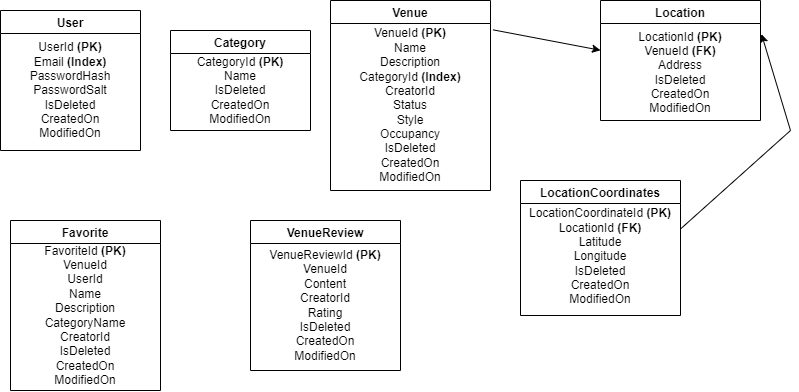

The diagram above was exported from draw.io. Its source (the exported page's mxGraphModel, read from the mxfile embedded in the PNG):
<mxGraphModel dx="1146" dy="603" grid="1" gridSize="10" guides="1" tooltips="1" connect="1" arrows="1" fold="1" page="1" pageScale="1" pageWidth="850" pageHeight="1100" math="0" shadow="0">
  <root>
    <mxCell id="0" />
    <mxCell id="1" parent="0" />
    <mxCell id="6CxiFB-d8KeUkMRi1WFh-7" value="User" style="swimlane;" vertex="1" parent="1">
      <mxGeometry x="40" y="210" width="140" height="140" as="geometry" />
    </mxCell>
    <mxCell id="6CxiFB-d8KeUkMRi1WFh-11" value="&lt;div style=&quot;&quot;&gt;&lt;span style=&quot;background-color: initial;&quot;&gt;UserId &lt;b&gt;(PK)&lt;/b&gt;&lt;/span&gt;&lt;/div&gt;&lt;div style=&quot;&quot;&gt;&lt;span style=&quot;background-color: initial;&quot;&gt;Email &lt;b&gt;(Index)&lt;/b&gt;&lt;/span&gt;&lt;/div&gt;&lt;div style=&quot;&quot;&gt;&lt;span style=&quot;background-color: initial;&quot;&gt;PasswordHash&lt;/span&gt;&lt;/div&gt;&lt;div style=&quot;&quot;&gt;&lt;span style=&quot;background-color: initial;&quot;&gt;PasswordSalt&lt;/span&gt;&lt;/div&gt;&lt;div style=&quot;&quot;&gt;&lt;span style=&quot;background-color: initial;&quot;&gt;IsDeleted&lt;/span&gt;&lt;/div&gt;&lt;div style=&quot;&quot;&gt;&lt;span style=&quot;background-color: initial;&quot;&gt;CreatedOn&lt;/span&gt;&lt;/div&gt;&lt;div style=&quot;&quot;&gt;&lt;span style=&quot;background-color: initial;&quot;&gt;ModifiedOn&lt;/span&gt;&lt;/div&gt;" style="text;strokeColor=none;fillColor=none;html=1;whiteSpace=wrap;verticalAlign=middle;overflow=hidden;align=center;" vertex="1" parent="6CxiFB-d8KeUkMRi1WFh-7">
      <mxGeometry y="20" width="140" height="120" as="geometry" />
    </mxCell>
    <mxCell id="6CxiFB-d8KeUkMRi1WFh-12" value="Venue" style="swimlane;" vertex="1" parent="1">
      <mxGeometry x="370" y="200" width="160" height="190" as="geometry" />
    </mxCell>
    <mxCell id="6CxiFB-d8KeUkMRi1WFh-13" value="&lt;div style=&quot;&quot;&gt;&lt;span style=&quot;background-color: initial;&quot;&gt;VenueId &lt;b&gt;(PK)&lt;/b&gt;&lt;/span&gt;&lt;/div&gt;&lt;div style=&quot;&quot;&gt;&lt;span style=&quot;background-color: initial;&quot;&gt;Name&lt;/span&gt;&lt;/div&gt;&lt;div style=&quot;&quot;&gt;&lt;span style=&quot;background-color: initial;&quot;&gt;Description&lt;/span&gt;&lt;/div&gt;&lt;div style=&quot;&quot;&gt;&lt;span style=&quot;background-color: initial;&quot;&gt;CategoryId &lt;b&gt;(Index)&lt;/b&gt;&lt;/span&gt;&lt;/div&gt;&lt;div style=&quot;&quot;&gt;&lt;span style=&quot;background-color: initial;&quot;&gt;CreatorId&lt;/span&gt;&lt;/div&gt;&lt;div style=&quot;&quot;&gt;&lt;span style=&quot;background-color: initial;&quot;&gt;Status&lt;/span&gt;&lt;/div&gt;&lt;div style=&quot;&quot;&gt;&lt;span style=&quot;background-color: initial;&quot;&gt;Style&lt;/span&gt;&lt;/div&gt;&lt;div style=&quot;&quot;&gt;&lt;span style=&quot;background-color: initial;&quot;&gt;Occupancy&lt;/span&gt;&lt;/div&gt;&lt;div style=&quot;&quot;&gt;&lt;span style=&quot;background-color: initial;&quot;&gt;IsDeleted&lt;/span&gt;&lt;/div&gt;&lt;div style=&quot;&quot;&gt;&lt;span style=&quot;background-color: initial;&quot;&gt;CreatedOn&lt;/span&gt;&lt;/div&gt;&lt;div style=&quot;&quot;&gt;&lt;span style=&quot;background-color: initial;&quot;&gt;ModifiedOn&lt;/span&gt;&lt;/div&gt;" style="text;strokeColor=none;fillColor=none;html=1;whiteSpace=wrap;verticalAlign=middle;overflow=hidden;align=center;" vertex="1" parent="6CxiFB-d8KeUkMRi1WFh-12">
      <mxGeometry y="20" width="160" height="170" as="geometry" />
    </mxCell>
    <mxCell id="6CxiFB-d8KeUkMRi1WFh-14" value="Location" style="swimlane;" vertex="1" parent="1">
      <mxGeometry x="640" y="200" width="160" height="120" as="geometry" />
    </mxCell>
    <mxCell id="6CxiFB-d8KeUkMRi1WFh-15" value="&lt;div style=&quot;&quot;&gt;&lt;span style=&quot;background-color: initial;&quot;&gt;&lt;br&gt;&lt;/span&gt;&lt;/div&gt;&lt;div style=&quot;&quot;&gt;&lt;span style=&quot;background-color: initial;&quot;&gt;LocationId &lt;b&gt;(PK)&lt;/b&gt;&lt;/span&gt;&lt;/div&gt;&lt;div style=&quot;&quot;&gt;&lt;span style=&quot;background-color: initial;&quot;&gt;VenueId &lt;b&gt;(FK)&lt;/b&gt;&lt;/span&gt;&lt;/div&gt;&lt;div style=&quot;&quot;&gt;Address&lt;/div&gt;&lt;div style=&quot;&quot;&gt;&lt;span style=&quot;background-color: initial;&quot;&gt;IsDeleted&lt;/span&gt;&lt;br&gt;&lt;/div&gt;&lt;div style=&quot;&quot;&gt;&lt;span style=&quot;background-color: initial;&quot;&gt;CreatedOn&lt;/span&gt;&lt;/div&gt;&lt;div style=&quot;&quot;&gt;&lt;span style=&quot;background-color: initial;&quot;&gt;ModifiedOn&lt;/span&gt;&lt;/div&gt;" style="text;strokeColor=none;fillColor=none;html=1;whiteSpace=wrap;verticalAlign=middle;overflow=hidden;align=center;" vertex="1" parent="6CxiFB-d8KeUkMRi1WFh-14">
      <mxGeometry y="10" width="160" height="110" as="geometry" />
    </mxCell>
    <mxCell id="6CxiFB-d8KeUkMRi1WFh-16" value="LocationCoordinates" style="swimlane;" vertex="1" parent="1">
      <mxGeometry x="560" y="380" width="160" height="135" as="geometry" />
    </mxCell>
    <mxCell id="6CxiFB-d8KeUkMRi1WFh-17" value="&lt;div style=&quot;&quot;&gt;&lt;span style=&quot;background-color: initial;&quot;&gt;LocationCoordinateId &lt;b&gt;(PK)&lt;/b&gt;&lt;br&gt;&lt;/span&gt;&lt;/div&gt;&lt;div style=&quot;&quot;&gt;&lt;span style=&quot;background-color: initial;&quot;&gt;LocationId &lt;b&gt;(FK)&lt;/b&gt;&lt;/span&gt;&lt;/div&gt;&lt;div style=&quot;&quot;&gt;Latitude&lt;/div&gt;&lt;div style=&quot;&quot;&gt;Longitude&lt;/div&gt;&lt;div style=&quot;&quot;&gt;&lt;span style=&quot;background-color: initial;&quot;&gt;IsDeleted&lt;/span&gt;&lt;br&gt;&lt;/div&gt;&lt;div style=&quot;&quot;&gt;&lt;span style=&quot;background-color: initial;&quot;&gt;CreatedOn&lt;/span&gt;&lt;/div&gt;&lt;div style=&quot;&quot;&gt;&lt;span style=&quot;background-color: initial;&quot;&gt;ModifiedOn&lt;/span&gt;&lt;/div&gt;" style="text;strokeColor=none;fillColor=none;html=1;whiteSpace=wrap;verticalAlign=middle;overflow=hidden;align=center;" vertex="1" parent="6CxiFB-d8KeUkMRi1WFh-16">
      <mxGeometry y="21" width="160" height="110" as="geometry" />
    </mxCell>
    <mxCell id="6CxiFB-d8KeUkMRi1WFh-19" value="" style="endArrow=classic;html=1;rounded=0;exitX=1.016;exitY=0.055;exitDx=0;exitDy=0;exitPerimeter=0;" edge="1" parent="1" source="6CxiFB-d8KeUkMRi1WFh-13" target="6CxiFB-d8KeUkMRi1WFh-15">
      <mxGeometry width="50" height="50" relative="1" as="geometry">
        <mxPoint x="550" y="250" as="sourcePoint" />
        <mxPoint x="600" y="200" as="targetPoint" />
      </mxGeometry>
    </mxCell>
    <mxCell id="6CxiFB-d8KeUkMRi1WFh-20" value="" style="endArrow=classic;html=1;rounded=0;exitX=1;exitY=0.25;exitDx=0;exitDy=0;entryX=1.006;entryY=0.214;entryDx=0;entryDy=0;entryPerimeter=0;" edge="1" parent="1" source="6CxiFB-d8KeUkMRi1WFh-17" target="6CxiFB-d8KeUkMRi1WFh-15">
      <mxGeometry width="50" height="50" relative="1" as="geometry">
        <mxPoint x="739.9999999999999" y="429.9999999999999" as="sourcePoint" />
        <mxPoint x="844.8799999999998" y="447.27999999999986" as="targetPoint" />
        <Array as="points">
          <mxPoint x="830" y="330" />
        </Array>
      </mxGeometry>
    </mxCell>
    <mxCell id="6CxiFB-d8KeUkMRi1WFh-21" value="Category" style="swimlane;" vertex="1" parent="1">
      <mxGeometry x="210" y="230" width="140" height="100" as="geometry" />
    </mxCell>
    <mxCell id="6CxiFB-d8KeUkMRi1WFh-22" value="&lt;div style=&quot;&quot;&gt;&lt;span style=&quot;background-color: initial;&quot;&gt;CategoryId &lt;b&gt;(PK)&lt;/b&gt;&lt;/span&gt;&lt;/div&gt;&lt;div style=&quot;&quot;&gt;&lt;span style=&quot;background-color: initial;&quot;&gt;Name&lt;/span&gt;&lt;/div&gt;&lt;div style=&quot;&quot;&gt;&lt;span style=&quot;background-color: initial;&quot;&gt;IsDeleted&lt;/span&gt;&lt;/div&gt;&lt;div style=&quot;&quot;&gt;&lt;span style=&quot;background-color: initial;&quot;&gt;CreatedOn&lt;/span&gt;&lt;br&gt;&lt;/div&gt;&lt;div style=&quot;&quot;&gt;&lt;span style=&quot;background-color: initial;&quot;&gt;ModifiedOn&lt;/span&gt;&lt;/div&gt;" style="text;strokeColor=none;fillColor=none;html=1;whiteSpace=wrap;verticalAlign=middle;overflow=hidden;align=center;" vertex="1" parent="6CxiFB-d8KeUkMRi1WFh-21">
      <mxGeometry y="20" width="140" height="80" as="geometry" />
    </mxCell>
    <mxCell id="6CxiFB-d8KeUkMRi1WFh-23" value="Favorite" style="swimlane;" vertex="1" parent="1">
      <mxGeometry x="50" y="420" width="150" height="170" as="geometry" />
    </mxCell>
    <mxCell id="6CxiFB-d8KeUkMRi1WFh-24" value="&lt;div style=&quot;&quot;&gt;FavoriteId &lt;b&gt;(PK)&lt;/b&gt;&lt;/div&gt;&lt;div style=&quot;&quot;&gt;VenueId&lt;/div&gt;&lt;div style=&quot;&quot;&gt;UserId&lt;/div&gt;&lt;div style=&quot;&quot;&gt;Name&lt;/div&gt;&lt;div style=&quot;&quot;&gt;Description&lt;/div&gt;&lt;div style=&quot;&quot;&gt;CategoryName&lt;/div&gt;&lt;div style=&quot;&quot;&gt;CreatorId&lt;/div&gt;&lt;div style=&quot;&quot;&gt;IsDeleted&lt;br&gt;&lt;/div&gt;&lt;div style=&quot;&quot;&gt;&lt;span style=&quot;background-color: initial;&quot;&gt;CreatedOn&lt;/span&gt;&lt;br&gt;&lt;/div&gt;&lt;div style=&quot;&quot;&gt;&lt;span style=&quot;background-color: initial;&quot;&gt;ModifiedOn&lt;/span&gt;&lt;/div&gt;" style="text;strokeColor=none;fillColor=none;html=1;whiteSpace=wrap;verticalAlign=middle;overflow=hidden;align=center;" vertex="1" parent="6CxiFB-d8KeUkMRi1WFh-23">
      <mxGeometry y="20" width="150" height="150" as="geometry" />
    </mxCell>
    <mxCell id="6CxiFB-d8KeUkMRi1WFh-25" value="VenueReview" style="swimlane;" vertex="1" parent="1">
      <mxGeometry x="290" y="420" width="150" height="150" as="geometry" />
    </mxCell>
    <mxCell id="6CxiFB-d8KeUkMRi1WFh-26" value="&lt;div style=&quot;&quot;&gt;VenueReviewId &lt;b&gt;(PK)&lt;/b&gt;&lt;/div&gt;&lt;div style=&quot;&quot;&gt;VenueId&lt;/div&gt;&lt;div style=&quot;&quot;&gt;Content&lt;/div&gt;&lt;div style=&quot;&quot;&gt;CreatorId&lt;/div&gt;&lt;div style=&quot;&quot;&gt;Rating&lt;/div&gt;&lt;div style=&quot;&quot;&gt;IsDeleted&lt;br&gt;&lt;/div&gt;&lt;div style=&quot;&quot;&gt;&lt;span style=&quot;background-color: initial;&quot;&gt;CreatedOn&lt;/span&gt;&lt;br&gt;&lt;/div&gt;&lt;div style=&quot;&quot;&gt;&lt;span style=&quot;background-color: initial;&quot;&gt;ModifiedOn&lt;/span&gt;&lt;/div&gt;" style="text;strokeColor=none;fillColor=none;html=1;whiteSpace=wrap;verticalAlign=middle;overflow=hidden;align=center;" vertex="1" parent="6CxiFB-d8KeUkMRi1WFh-25">
      <mxGeometry y="20" width="150" height="130" as="geometry" />
    </mxCell>
  </root>
</mxGraphModel>